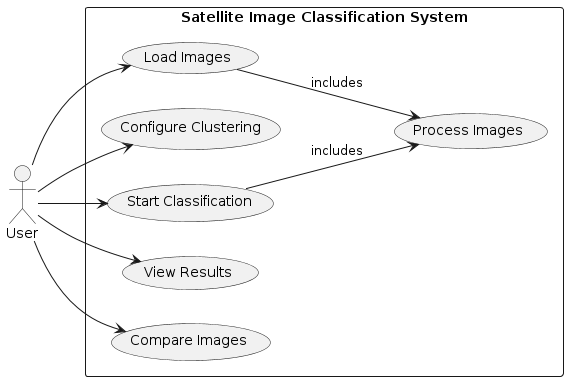

The diagram above was rendered by PlantUML. Its source (embedded in the PNG):
@startuml
left to right direction
actor User

rectangle "Satellite Image Classification System" {
    usecase "Load Images" as UC1
    usecase "Process Images" as UC2
    usecase "Configure Clustering" as UC3
    usecase "Start Classification" as UC4
    usecase "View Results" as UC5
    usecase "Compare Images" as UC6
}

User --> UC1
User --> UC3
User --> UC4
User --> UC5
User --> UC6
UC1 --> UC2 : includes
UC4 --> UC2 : includes
@enduml